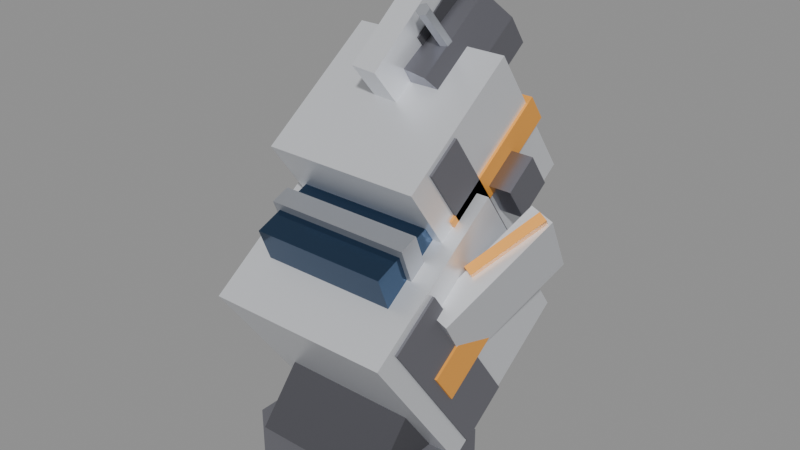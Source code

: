 # Source: wreck.blend  (saved by Blender 5.2.44; exported with 4.5.12 LTS)
import bpy
from mathutils import Matrix  # noqa: F401  (used for matrix-valued properties, if any)

bpy.ops.wm.read_factory_settings(use_empty=True)
scene = bpy.context.scene
scene.name = 'Scene'

# ---- materials (node trees are filled in below, after node groups)
mat_wreck_heatshield = bpy.data.materials.new('Wreck_HeatShield')
mat_wreck_scorch = bpy.data.materials.new('Wreck_Scorch')
mat_wreck_hull = bpy.data.materials.new('Wreck_Hull')
mat_wreck_hazard = bpy.data.materials.new('Wreck_Hazard')
mat_wreck_canopy = bpy.data.materials.new('Wreck_Canopy')
mat_wreck_frame = bpy.data.materials.new('Wreck_Frame')
mat_wreck_thruster = bpy.data.materials.new('Wreck_Thruster')
mat_wreck_wiring = bpy.data.materials.new('Wreck_Wiring')

# ---- material node trees
mat_wreck_heatshield.use_nodes = True; mat_wreck_heatshield.node_tree.nodes.clear()
_N = mat_wreck_heatshield.node_tree.nodes; _L = mat_wreck_heatshield.node_tree.links
n0 = _N.new('ShaderNodeBsdfPrincipled'); n0.name = 'Principled BSDF'; n0.location = (-200, 100)
n0.inputs[0].default_value = (0.14, 0.14, 0.16, 1.0)
n0.inputs[1].default_value = 0.1
n0.inputs[2].default_value = 0.85
n0.inputs[10].default_value = 0.005
n1 = _N.new('ShaderNodeOutputMaterial'); n1.name = 'Material Output'; n1.location = (200, 100)
_L.new(n0.outputs[0], n1.inputs[0])
n1.is_active_output = True
mat_wreck_scorch.use_nodes = True; mat_wreck_scorch.node_tree.nodes.clear()
_N = mat_wreck_scorch.node_tree.nodes; _L = mat_wreck_scorch.node_tree.links
n0 = _N.new('ShaderNodeBsdfPrincipled'); n0.name = 'Principled BSDF'; n0.location = (-200, 100)
n0.inputs[0].default_value = (0.06, 0.06, 0.07, 1.0)
n0.inputs[2].default_value = 0.9
n0.inputs[10].default_value = 0.005
n1 = _N.new('ShaderNodeOutputMaterial'); n1.name = 'Material Output'; n1.location = (200, 100)
_L.new(n0.outputs[0], n1.inputs[0])
n1.is_active_output = True
mat_wreck_hull.use_nodes = True; mat_wreck_hull.node_tree.nodes.clear()
_N = mat_wreck_hull.node_tree.nodes; _L = mat_wreck_hull.node_tree.links
n0 = _N.new('ShaderNodeBsdfPrincipled'); n0.name = 'Principled BSDF'; n0.location = (-200, 100)
n0.inputs[0].default_value = (0.82, 0.84, 0.88, 1.0)
n0.inputs[1].default_value = 0.5
n0.inputs[2].default_value = 0.35
n0.inputs[10].default_value = 0.005
n1 = _N.new('ShaderNodeOutputMaterial'); n1.name = 'Material Output'; n1.location = (200, 100)
_L.new(n0.outputs[0], n1.inputs[0])
n1.is_active_output = True
mat_wreck_hazard.use_nodes = True; mat_wreck_hazard.node_tree.nodes.clear()
_N = mat_wreck_hazard.node_tree.nodes; _L = mat_wreck_hazard.node_tree.links
n0 = _N.new('ShaderNodeBsdfPrincipled'); n0.name = 'Principled BSDF'; n0.location = (-200, 100)
n0.inputs[0].default_value = (0.94, 0.4, 0.06, 1.0)
n0.inputs[1].default_value = 0.15
n0.inputs[2].default_value = 0.45
n0.inputs[10].default_value = 0.005
n1 = _N.new('ShaderNodeOutputMaterial'); n1.name = 'Material Output'; n1.location = (200, 100)
_L.new(n0.outputs[0], n1.inputs[0])
n1.is_active_output = True
mat_wreck_canopy.use_nodes = True; mat_wreck_canopy.node_tree.nodes.clear()
_N = mat_wreck_canopy.node_tree.nodes; _L = mat_wreck_canopy.node_tree.links
n0 = _N.new('ShaderNodeBsdfPrincipled'); n0.name = 'Principled BSDF'; n0.location = (-200, 100)
n0.inputs[0].default_value = (0.04, 0.08, 0.15, 1.0)
n0.inputs[1].default_value = 0.85
n0.inputs[2].default_value = 0.15
n0.inputs[10].default_value = 0.005
n1 = _N.new('ShaderNodeOutputMaterial'); n1.name = 'Material Output'; n1.location = (200, 100)
_L.new(n0.outputs[0], n1.inputs[0])
n1.is_active_output = True
mat_wreck_frame.use_nodes = True; mat_wreck_frame.node_tree.nodes.clear()
_N = mat_wreck_frame.node_tree.nodes; _L = mat_wreck_frame.node_tree.links
n0 = _N.new('ShaderNodeBsdfPrincipled'); n0.name = 'Principled BSDF'; n0.location = (-200, 100)
n0.inputs[0].default_value = (0.46, 0.48, 0.52, 1.0)
n0.inputs[1].default_value = 0.75
n0.inputs[10].default_value = 0.005
n1 = _N.new('ShaderNodeOutputMaterial'); n1.name = 'Material Output'; n1.location = (200, 100)
_L.new(n0.outputs[0], n1.inputs[0])
n1.is_active_output = True
mat_wreck_thruster.use_nodes = True; mat_wreck_thruster.node_tree.nodes.clear()
_N = mat_wreck_thruster.node_tree.nodes; _L = mat_wreck_thruster.node_tree.links
n0 = _N.new('ShaderNodeBsdfPrincipled'); n0.name = 'Principled BSDF'; n0.location = (-200, 100)
n0.inputs[0].default_value = (0.28, 0.28, 0.32, 1.0)
n0.inputs[1].default_value = 0.9
n0.inputs[2].default_value = 0.3
n0.inputs[10].default_value = 0.005
n1 = _N.new('ShaderNodeOutputMaterial'); n1.name = 'Material Output'; n1.location = (200, 100)
_L.new(n0.outputs[0], n1.inputs[0])
n1.is_active_output = True
mat_wreck_wiring.use_nodes = True; mat_wreck_wiring.node_tree.nodes.clear()
_N = mat_wreck_wiring.node_tree.nodes; _L = mat_wreck_wiring.node_tree.links
n0 = _N.new('ShaderNodeBsdfPrincipled'); n0.name = 'Principled BSDF'; n0.location = (-200, 100)
n0.inputs[0].default_value = (0.88, 0.65, 0.12, 1.0)
n0.inputs[1].default_value = 0.2
n0.inputs[2].default_value = 0.6
n0.inputs[10].default_value = 0.005
n1 = _N.new('ShaderNodeOutputMaterial'); n1.name = 'Material Output'; n1.location = (200, 100)
_L.new(n0.outputs[0], n1.inputs[0])
n1.is_active_output = True

# ---- meshes
me_cube = bpy.data.meshes.new('Cube')
me_cube.from_pydata([(-0.36, -0.22, -0.1), (-0.36, -0.22, 0.1), (-0.36, 0.22, -0.1), (-0.36, 0.22, 0.1), (0.36, -0.22, -0.1), (0.36, -0.22, 0.1), (0.36, 0.22, -0.1), (0.36, 0.22, 0.1), (-0.28, -0.06846, -0.08788), (-0.28, -0.2829, 0.0921), (-0.28, 0.1629, 0.1879), (-0.28, -0.05154, 0.3679), (0.28, -0.06846, -0.08788), (0.28, -0.2829, 0.0921), (0.28, 0.1629, 0.1879), (0.28, -0.05154, 0.3679), (-0.38, 0.06306, 0.06223), (-0.38, -0.3729, 0.6848), (-0.38, 0.6529, 0.4752), (-0.38, 0.2169, 1.098), (0.38, 0.06306, 0.06223), (0.38, -0.3729, 0.6848), (0.38, 0.6529, 0.4752), (0.38, 0.2169, 1.098), (-0.39, 0.1282, 0.1163), (-0.39, -0.2848, 0.7061), (-0.39, 0.3248, 0.2539), (-0.39, -0.08819, 0.8437), (0.39, 0.1282, 0.1163), (0.39, -0.2848, 0.7061), (0.39, 0.3248, 0.2539), (0.39, -0.08819, 0.8437), (-0.4, 0.1502, 0.2802), (-0.4, -0.1251, 0.6734), (-0.4, 0.4451, 0.4866), (-0.4, 0.1698, 0.8798), (-0.36, 0.1502, 0.2802), (-0.36, -0.1251, 0.6734), (-0.36, 0.4451, 0.4866), (-0.36, 0.1698, 0.8798), (0.36, 0.00929, 0.3768), (0.36, -0.08248, 0.5079), (0.36, 0.4025, 0.6521), (0.36, 0.3107, 0.7832), (0.4, 0.00929, 0.3768), (0.4, -0.08248, 0.5079), (0.4, 0.4025, 0.6521), (0.4, 0.3107, 0.7832), (-0.28, -0.09186, 0.5244), (-0.28, -0.2495, 0.9352), (-0.28, 0.1695, 0.6248), (-0.28, 0.01186, 1.036), (0.28, -0.09186, 0.5244), (0.28, -0.2495, 0.9352), (0.28, 0.1695, 0.6248), (0.28, 0.01186, 1.036), (-0.3, 0.01867, 0.5616), (-0.3, -0.1534, 1.01), (-0.3, 0.09335, 0.5903), (-0.3, -0.07867, 1.038), (0.3, 0.01867, 0.5616), (0.3, -0.1534, 1.01), (0.3, 0.09335, 0.5903), (0.3, -0.07867, 1.038), (-0.32, 0.2378, 0.6858), (-0.32, -0.1293, 1.21), (-0.32, 0.7293, 1.03), (-0.32, 0.3622, 1.554), (0.32, 0.2378, 0.6858), (0.32, -0.1293, 1.21), (0.32, 0.7293, 1.03), (0.32, 0.3622, 1.554), (-0.33, 0.3065, 0.7584), (-0.33, -0.03761, 1.25), (-0.33, 0.4376, 0.8501), (-0.33, 0.09346, 1.342), (0.33, 0.3065, 0.7584), (0.33, -0.03761, 1.25), (0.33, 0.4376, 0.8501), (0.33, 0.09346, 1.342), (-0.33, 0.1451, 0.9402), (-0.33, 0.07622, 1.039), (-0.33, 0.6038, 1.261), (-0.33, 0.5349, 1.36), (0.33, 0.1451, 0.9402), (0.33, 0.07622, 1.039), (0.33, 0.6038, 1.261), (0.33, 0.5349, 1.36), (0.0, 0.4776, 1.745), (0.0, 0.15, 1.515), (0.1293, 0.5017, 1.711), (0.1293, 0.1741, 1.481), (0.2092, 0.5648, 1.62), (0.2092, 0.2372, 1.391), (0.2092, 0.6428, 1.509), (0.2092, 0.3152, 1.28), (0.1293, 0.7059, 1.419), (0.1293, 0.3783, 1.189), (0.0, 0.73, 1.385), (0.0, 0.4024, 1.155), (-0.1293, 0.7059, 1.419), (-0.1293, 0.3783, 1.189), (-0.2092, 0.6428, 1.509), (-0.2092, 0.3152, 1.28), (-0.2092, 0.5648, 1.62), (-0.2092, 0.2372, 1.391), (-0.1293, 0.5017, 1.711), (-0.1293, 0.1741, 1.481), (0.0, 0.5029, 1.731), (0.0, 0.2735, 1.571), (0.1131, 0.5298, 1.693), (0.1131, 0.3004, 1.532), (0.16, 0.5947, 1.6), (0.16, 0.3653, 1.44), (0.1131, 0.6596, 1.508), (0.1131, 0.4302, 1.347), (0.0, 0.6865, 1.469), (0.0, 0.4571, 1.309), (-0.1131, 0.6596, 1.508), (-0.1131, 0.4302, 1.347), (-0.16, 0.5947, 1.6), (-0.16, 0.3653, 1.44), (-0.1131, 0.5298, 1.693), (-0.1131, 0.3004, 1.532), (-0.07441, 0.3212, 1.173), (-0.04914, 0.006321, 1.534), (-0.05061, 0.7137, 1.513), (-0.02534, 0.3988, 1.874), (0.02534, 0.3212, 1.166), (0.05061, 0.006321, 1.527), (0.04914, 0.7137, 1.506), (0.07441, 0.3988, 1.867), (-0.07514, 0.4318, 1.366), (-0.0583, 0.2218, 1.606), (-0.06141, 0.6582, 1.562), (-0.04457, 0.4482, 1.803), (0.04457, 0.4318, 1.357), (0.06141, 0.2218, 1.598), (0.0583, 0.6582, 1.554), (0.07514, 0.4482, 1.794), (0.1107, 0.3425, 1.573), (0.1343, 0.1728, 1.742), (0.1309, 0.3337, 1.562), (0.1545, 0.164, 1.73), (0.1284, 0.316, 1.544), (0.152, 0.1463, 1.712), (0.1057, 0.3072, 1.538), (0.1293, 0.1375, 1.707), (0.08552, 0.316, 1.55), (0.1091, 0.1463, 1.718), (0.08798, 0.3337, 1.568), (0.1116, 0.164, 1.736), (0.2701, 0.1454, 0.4834), (0.3391, -0.06947, 0.7639), (0.4063, 0.5594, 0.7671), (0.4753, 0.3445, 1.048), (0.3647, 0.1355, 0.4525), (0.4337, -0.07941, 0.7329), (0.5009, 0.5495, 0.7361), (0.5699, 0.3346, 1.017), (0.3325, 0.2213, 0.7216), (0.3942, 0.06751, 0.8952), (0.4713, 0.4598, 0.8836), (0.5329, 0.306, 1.057), (0.3671, 0.214, 0.7028), (0.4287, 0.06017, 0.8764), (0.5058, 0.4525, 0.8648), (0.5675, 0.2987, 1.038), (-0.3735, 0.1352, 0.4509), (-0.428, -0.04837, 0.7073), (-0.4307, 0.5284, 0.7202), (-0.4852, 0.3448, 0.9766), (-0.3148, 0.1352, 0.4634), (-0.3693, -0.04837, 0.7198), (-0.372, 0.5284, 0.7327), (-0.4265, 0.3448, 0.9891), (-0.4554, 0.2109, 0.5452), (-0.4447, 0.0475, 0.7724), (-0.4727, 0.2571, 0.5793), (-0.462, 0.09373, 0.8064), (-0.398, 0.2263, 0.5536), (-0.3873, 0.06288, 0.7807), (-0.4153, 0.2725, 0.5876), (-0.4046, 0.1091, 0.8148), (-0.4314, 0.3634, 0.6407), (-0.5054, 0.2367, 0.8306), (-0.4316, 0.4134, 0.6739), (-0.5057, 0.2866, 0.8638), (-0.3743, 0.3534, 0.6562), (-0.4484, 0.2266, 0.8461), (-0.3746, 0.4033, 0.6894), (-0.4486, 0.2766, 0.8793), (-0.5328, 0.255, 0.609), (-0.3072, 0.255, 0.691), (-0.5283, 0.2475, 0.5968), (-0.3028, 0.2475, 0.6788), (-0.5283, 0.2325, 0.5968), (-0.3028, 0.2325, 0.6788), (-0.5328, 0.225, 0.609), (-0.3072, 0.225, 0.691), (-0.5372, 0.2325, 0.6212), (-0.3117, 0.2325, 0.7032), (-0.5372, 0.2475, 0.6212), (-0.3117, 0.2475, 0.7032), (-0.5221, 0.3075, 0.6038), (-0.3318, 0.2557, 0.6373), (-0.5218, 0.3017, 0.5933), (-0.3315, 0.2499, 0.6268), (-0.5248, 0.2901, 0.5927), (-0.3346, 0.2383, 0.6263), (-0.5282, 0.2843, 0.6027), (-0.3379, 0.2325, 0.6362), (-0.5285, 0.2901, 0.6132), (-0.3382, 0.2383, 0.6467), (-0.5254, 0.3017, 0.6137), (-0.3352, 0.2499, 0.6473), (-0.42, 0.3804, 0.9686), (-0.42, 0.2886, 1.1), (-0.42, 0.5114, 1.06), (-0.42, 0.4196, 1.191), (-0.32, 0.3804, 0.9686), (-0.32, 0.2886, 1.1), (-0.32, 0.5114, 1.06), (-0.32, 0.4196, 1.191), (0.32, 0.3804, 0.9686), (0.32, 0.2886, 1.1), (0.32, 0.5114, 1.06), (0.32, 0.4196, 1.191), (0.42, 0.3804, 0.9686), (0.42, 0.2886, 1.1), (0.42, 0.5114, 1.06), (0.42, 0.4196, 1.191)], [], [(0, 1, 3, 2), (2, 3, 7, 6), (6, 7, 5, 4), (4, 5, 1, 0), (2, 6, 4, 0), (7, 3, 1, 5), (8, 9, 11, 10), (10, 11, 15, 14), (14, 15, 13, 12), (12, 13, 9, 8), (10, 14, 12, 8), (15, 11, 9, 13), (16, 17, 19, 18), (18, 19, 23, 22), (22, 23, 21, 20), (20, 21, 17, 16), (18, 22, 20, 16), (23, 19, 17, 21), (24, 25, 27, 26), (26, 27, 31, 30), (30, 31, 29, 28), (28, 29, 25, 24), (26, 30, 28, 24), (31, 27, 25, 29), (32, 33, 35, 34), (34, 35, 39, 38), (38, 39, 37, 36), (36, 37, 33, 32), (34, 38, 36, 32), (39, 35, 33, 37), (40, 41, 43, 42), (42, 43, 47, 46), (46, 47, 45, 44), (44, 45, 41, 40), (42, 46, 44, 40), (47, 43, 41, 45), (48, 49, 51, 50), (50, 51, 55, 54), (54, 55, 53, 52), (52, 53, 49, 48), (50, 54, 52, 48), (55, 51, 49, 53), (56, 57, 59, 58), (58, 59, 63, 62), (62, 63, 61, 60), (60, 61, 57, 56), (58, 62, 60, 56), (63, 59, 57, 61), (64, 65, 67, 66), (66, 67, 71, 70), (70, 71, 69, 68), (68, 69, 65, 64), (66, 70, 68, 64), (71, 67, 65, 69), (72, 73, 75, 74), (74, 75, 79, 78), (78, 79, 77, 76), (76, 77, 73, 72), (74, 78, 76, 72), (79, 75, 73, 77), (80, 81, 83, 82), (82, 83, 87, 86), (86, 87, 85, 84), (84, 85, 81, 80), (82, 86, 84, 80), (87, 83, 81, 85), (88, 89, 91, 90), (90, 91, 93, 92), (92, 93, 95, 94), (94, 95, 97, 96), (96, 97, 99, 98), (98, 99, 101, 100), (100, 101, 103, 102), (102, 103, 105, 104), (91, 89, 107, 105, 103, 101, 99, 97, 95, 93), (104, 105, 107, 106), (106, 107, 89, 88), (88, 90, 92, 94, 96, 98, 100, 102, 104, 106), (108, 109, 111, 110), (110, 111, 113, 112), (112, 113, 115, 114), (114, 115, 117, 116), (116, 117, 119, 118), (118, 119, 121, 120), (111, 109, 123, 121, 119, 117, 115, 113), (120, 121, 123, 122), (122, 123, 109, 108), (108, 110, 112, 114, 116, 118, 120, 122), (124, 125, 127, 126), (126, 127, 131, 130), (130, 131, 129, 128), (128, 129, 125, 124), (126, 130, 128, 124), (131, 127, 125, 129), (132, 133, 135, 134), (134, 135, 139, 138), (138, 139, 137, 136), (136, 137, 133, 132), (134, 138, 136, 132), (139, 135, 133, 137), (140, 141, 143, 142), (142, 143, 145, 144), (144, 145, 147, 146), (146, 147, 149, 148), (143, 141, 151, 149, 147, 145), (148, 149, 151, 150), (150, 151, 141, 140), (140, 142, 144, 146, 148, 150), (152, 153, 155, 154), (154, 155, 159, 158), (158, 159, 157, 156), (156, 157, 153, 152), (154, 158, 156, 152), (159, 155, 153, 157), (160, 161, 163, 162), (162, 163, 167, 166), (166, 167, 165, 164), (164, 165, 161, 160), (162, 166, 164, 160), (167, 163, 161, 165), (168, 169, 171, 170), (170, 171, 175, 174), (174, 175, 173, 172), (172, 173, 169, 168), (170, 174, 172, 168), (175, 171, 169, 173), (176, 177, 179, 178), (178, 179, 183, 182), (182, 183, 181, 180), (180, 181, 177, 176), (178, 182, 180, 176), (183, 179, 177, 181), (184, 185, 187, 186), (186, 187, 191, 190), (190, 191, 189, 188), (188, 189, 185, 184), (186, 190, 188, 184), (191, 187, 185, 189), (192, 193, 195, 194), (194, 195, 197, 196), (196, 197, 199, 198), (198, 199, 201, 200), (195, 193, 203, 201, 199, 197), (200, 201, 203, 202), (202, 203, 193, 192), (192, 194, 196, 198, 200, 202), (204, 205, 207, 206), (206, 207, 209, 208), (208, 209, 211, 210), (210, 211, 213, 212), (207, 205, 215, 213, 211, 209), (212, 213, 215, 214), (214, 215, 205, 204), (204, 206, 208, 210, 212, 214), (216, 217, 219, 218), (218, 219, 223, 222), (222, 223, 221, 220), (220, 221, 217, 216), (218, 222, 220, 216), (223, 219, 217, 221), (224, 225, 227, 226), (226, 227, 231, 230), (230, 231, 229, 228), (228, 229, 225, 224), (226, 230, 228, 224), (231, 227, 225, 229)])
me_cube.polygons.foreach_set('material_index', [0, 0, 0, 0, 0, 0, 1, 1, 1, 1, 1, 1, 2, 2, 2, 2, 2, 2, 0, 0, 0, 0, 0, 0, 3, 3, 3, 3, 3, 3, 3, 3, 3, 3, 3, 3, 4, 4, 4, 4, 4, 4, 5, 5, 5, 5, 5, 5, 2, 2, 2, 2, 2, 2, 0, 0, 0, 0, 0, 0, 3, 3, 3, 3, 3, 3, 6, 6, 6, 6, 6, 6, 6, 6, 6, 6, 6, 6, 1, 1, 1, 1, 1, 1, 1, 1, 1, 1, 2, 2, 2, 2, 2, 2, 1, 1, 1, 1, 1, 1, 5, 5, 5, 5, 5, 5, 5, 5, 2, 2, 2, 2, 2, 2, 3, 3, 3, 3, 3, 3, 2, 2, 2, 2, 2, 2, 5, 5, 5, 5, 5, 5, 5, 5, 5, 5, 5, 5, 7, 7, 7, 7, 7, 7, 7, 7, 7, 7, 7, 7, 7, 7, 7, 7, 6, 6, 6, 6, 6, 6, 6, 6, 6, 6, 6, 6])
_uv = me_cube.uv_layers.new(name='UVMap')
_uv.uv.foreach_set('vector', [0.375, 0.0, 0.625, 0.0, 0.625, 0.25, 0.375, 0.25, 0.375, 0.25, 0.625, 0.25, 0.625, 0.5, 0.375, 0.5, 0.375, 0.5, 0.625, 0.5, 0.625, 0.75, 0.375, 0.75, 0.375, 0.75, 0.625, 0.75, 0.625, 1.0, 0.375, 1.0, 0.125, 0.5, 0.375, 0.5, 0.375, 0.75, 0.125, 0.75, 0.625, 0.5, 0.875, 0.5, 0.875, 0.75, 0.625, 0.75, 0.375, 0.0, 0.625, 0.0, 0.625, 0.25, 0.375, 0.25, 0.375, 0.25, 0.625, 0.25, 0.625, 0.5, 0.375, 0.5, 0.375, 0.5, 0.625, 0.5, 0.625, 0.75, 0.375, 0.75, 0.375, 0.75, 0.625, 0.75, 0.625, 1.0, 0.375, 1.0, 0.125, 0.5, 0.375, 0.5, 0.375, 0.75, 0.125, 0.75, 0.625, 0.5, 0.875, 0.5, 0.875, 0.75, 0.625, 0.75, 0.375, 0.0, 0.625, 0.0, 0.625, 0.25, 0.375, 0.25, 0.375, 0.25, 0.625, 0.25, 0.625, 0.5, 0.375, 0.5, 0.375, 0.5, 0.625, 0.5, 0.625, 0.75, 0.375, 0.75, 0.375, 0.75, 0.625, 0.75, 0.625, 1.0, 0.375, 1.0, 0.125, 0.5, 0.375, 0.5, 0.375, 0.75, 0.125, 0.75, 0.625, 0.5, 0.875, 0.5, 0.875, 0.75, 0.625, 0.75, 0.375, 0.0, 0.625, 0.0, 0.625, 0.25, 0.375, 0.25, 0.375, 0.25, 0.625, 0.25, 0.625, 0.5, 0.375, 0.5, 0.375, 0.5, 0.625, 0.5, 0.625, 0.75, 0.375, 0.75, 0.375, 0.75, 0.625, 0.75, 0.625, 1.0, 0.375, 1.0, 0.125, 0.5, 0.375, 0.5, 0.375, 0.75, 0.125, 0.75, 0.625, 0.5, 0.875, 0.5, 0.875, 0.75, 0.625, 0.75, 0.375, 0.0, 0.625, 0.0, 0.625, 0.25, 0.375, 0.25, 0.375, 0.25, 0.625, 0.25, 0.625, 0.5, 0.375, 0.5, 0.375, 0.5, 0.625, 0.5, 0.625, 0.75, 0.375, 0.75, 0.375, 0.75, 0.625, 0.75, 0.625, 1.0, 0.375, 1.0, 0.125, 0.5, 0.375, 0.5, 0.375, 0.75, 0.125, 0.75, 0.625, 0.5, 0.875, 0.5, 0.875, 0.75, 0.625, 0.75, 0.375, 0.0, 0.625, 0.0, 0.625, 0.25, 0.375, 0.25, 0.375, 0.25, 0.625, 0.25, 0.625, 0.5, 0.375, 0.5, 0.375, 0.5, 0.625, 0.5, 0.625, 0.75, 0.375, 0.75, 0.375, 0.75, 0.625, 0.75, 0.625, 1.0, 0.375, 1.0, 0.125, 0.5, 0.375, 0.5, 0.375, 0.75, 0.125, 0.75, 0.625, 0.5, 0.875, 0.5, 0.875, 0.75, 0.625, 0.75, 0.375, 0.0, 0.625, 0.0, 0.625, 0.25, 0.375, 0.25, 0.375, 0.25, 0.625, 0.25, 0.625, 0.5, 0.375, 0.5, 0.375, 0.5, 0.625, 0.5, 0.625, 0.75, 0.375, 0.75, 0.375, 0.75, 0.625, 0.75, 0.625, 1.0, 0.375, 1.0, 0.125, 0.5, 0.375, 0.5, 0.375, 0.75, 0.125, 0.75, 0.625, 0.5, 0.875, 0.5, 0.875, 0.75, 0.625, 0.75, 0.375, 0.0, 0.625, 0.0, 0.625, 0.25, 0.375, 0.25, 0.375, 0.25, 0.625, 0.25, 0.625, 0.5, 0.375, 0.5, 0.375, 0.5, 0.625, 0.5, 0.625, 0.75, 0.375, 0.75, 0.375, 0.75, 0.625, 0.75, 0.625, 1.0, 0.375, 1.0, 0.125, 0.5, 0.375, 0.5, 0.375, 0.75, 0.125, 0.75, 0.625, 0.5, 0.875, 0.5, 0.875, 0.75, 0.625, 0.75, 0.375, 0.0, 0.625, 0.0, 0.625, 0.25, 0.375, 0.25, 0.375, 0.25, 0.625, 0.25, 0.625, 0.5, 0.375, 0.5, 0.375, 0.5, 0.625, 0.5, 0.625, 0.75, 0.375, 0.75, 0.375, 0.75, 0.625, 0.75, 0.625, 1.0, 0.375, 1.0, 0.125, 0.5, 0.375, 0.5, 0.375, 0.75, 0.125, 0.75, 0.625, 0.5, 0.875, 0.5, 0.875, 0.75, 0.625, 0.75, 0.375, 0.0, 0.625, 0.0, 0.625, 0.25, 0.375, 0.25, 0.375, 0.25, 0.625, 0.25, 0.625, 0.5, 0.375, 0.5, 0.375, 0.5, 0.625, 0.5, 0.625, 0.75, 0.375, 0.75, 0.375, 0.75, 0.625, 0.75, 0.625, 1.0, 0.375, 1.0, 0.125, 0.5, 0.375, 0.5, 0.375, 0.75, 0.125, 0.75, 0.625, 0.5, 0.875, 0.5, 0.875, 0.75, 0.625, 0.75, 0.375, 0.0, 0.625, 0.0, 0.625, 0.25, 0.375, 0.25, 0.375, 0.25, 0.625, 0.25, 0.625, 0.5, 0.375, 0.5, 0.375, 0.5, 0.625, 0.5, 0.625, 0.75, 0.375, 0.75, 0.375, 0.75, 0.625, 0.75, 0.625, 1.0, 0.375, 1.0, 0.125, 0.5, 0.375, 0.5, 0.375, 0.75, 0.125, 0.75, 0.625, 0.5, 0.875, 0.5, 0.875, 0.75, 0.625, 0.75, 1.0, 0.5, 1.0, 1.0, 0.9, 1.0, 0.9, 0.5, 0.9, 0.5, 0.9, 1.0, 0.8, 1.0, 0.8, 0.5, 0.8, 0.5, 0.8, 1.0, 0.7, 1.0, 0.7, 0.5, 0.7, 0.5, 0.7, 1.0, 0.6, 1.0, 0.6, 0.5, 0.6, 0.5, 0.6, 1.0, 0.5, 1.0, 0.5, 0.5, 0.5, 0.5, 0.5, 1.0, 0.4, 1.0, 0.4, 0.5, 0.4, 0.5, 0.4, 1.0, 0.3, 1.0, 0.3, 0.5, 0.3, 0.5, 0.3, 1.0, 0.2, 1.0, 0.2, 0.5, 0.3911, 0.4442, 0.25, 0.49, 0.1089, 0.4442, 0.02175, 0.3242, 0.02175, 0.1758, 0.1089, 0.05584, 0.25, 0.01, 0.3911, 0.05584, 0.4783, 0.1758, 0.4783, 0.3242, 0.2, 0.5, 0.2, 1.0, 0.1, 1.0, 0.1, 0.5, 0.1, 0.5, 0.1, 1.0, -7.451e-08, 1.0, -7.451e-08, 0.5, 0.75, 0.49, 0.8911, 0.4442, 0.9783, 0.3242, 0.9783, 0.1758, 0.8911, 0.05584, 0.75, 0.01, 0.6089, 0.05584, 0.5217, 0.1758, 0.5217, 0.3242, 0.6089, 0.4442, 1.0, 0.5, 1.0, 1.0, 0.875, 1.0, 0.875, 0.5, 0.875, 0.5, 0.875, 1.0, 0.75, 1.0, 0.75, 0.5, 0.75, 0.5, 0.75, 1.0, 0.625, 1.0, 0.625, 0.5, 0.625, 0.5, 0.625, 1.0, 0.5, 1.0, 0.5, 0.5, 0.5, 0.5, 0.5, 1.0, 0.375, 1.0, 0.375, 0.5, 0.375, 0.5, 0.375, 1.0, 0.25, 1.0, 0.25, 0.5, 0.4197, 0.4197, 0.25, 0.49, 0.08029, 0.4197, 0.01, 0.25, 0.08029, 0.08029, 0.25, 0.01, 0.4197, 0.08029, 0.49, 0.25, 0.25, 0.5, 0.25, 1.0, 0.125, 1.0, 0.125, 0.5, 0.125, 0.5, 0.125, 1.0, 0.0, 1.0, 0.0, 0.5, 0.75, 0.49, 0.9197, 0.4197, 0.99, 0.25, 0.9197, 0.08029, 0.75, 0.01, 0.5803, 0.08029, 0.51, 0.25, 0.5803, 0.4197, 0.375, 0.0, 0.625, 0.0, 0.625, 0.25, 0.375, 0.25, 0.375, 0.25, 0.625, 0.25, 0.625, 0.5, 0.375, 0.5, 0.375, 0.5, 0.625, 0.5, 0.625, 0.75, 0.375, 0.75, 0.375, 0.75, 0.625, 0.75, 0.625, 1.0, 0.375, 1.0, 0.125, 0.5, 0.375, 0.5, 0.375, 0.75, 0.125, 0.75, 0.625, 0.5, 0.875, 0.5, 0.875, 0.75, 0.625, 0.75, 0.375, 0.0, 0.625, 0.0, 0.625, 0.25, 0.375, 0.25, 0.375, 0.25, 0.625, 0.25, 0.625, 0.5, 0.375, 0.5, 0.375, 0.5, 0.625, 0.5, 0.625, 0.75, 0.375, 0.75, 0.375, 0.75, 0.625, 0.75, 0.625, 1.0, 0.375, 1.0, 0.125, 0.5, 0.375, 0.5, 0.375, 0.75, 0.125, 0.75, 0.625, 0.5, 0.875, 0.5, 0.875, 0.75, 0.625, 0.75, 1.0, 0.5, 1.0, 1.0, 0.8333, 1.0, 0.8333, 0.5, 0.8333, 0.5, 0.8333, 1.0, 0.6667, 1.0, 0.6667, 0.5, 0.6667, 0.5, 0.6667, 1.0, 0.5, 1.0, 0.5, 0.5, 0.5, 0.5, 0.5, 1.0, 0.3333, 1.0, 0.3333, 0.5, 0.4578, 0.37, 0.25, 0.49, 0.04215, 0.37, 0.04215, 0.13, 0.25, 0.01, 0.4578, 0.13, 0.3333, 0.5, 0.3333, 1.0, 0.1667, 1.0, 0.1667, 0.5, 0.1667, 0.5, 0.1667, 1.0, -8.941e-08, 1.0, -8.941e-08, 0.5, 0.75, 0.49, 0.9578, 0.37, 0.9578, 0.13, 0.75, 0.01, 0.5422, 0.13, 0.5422, 0.37, 0.375, 0.0, 0.625, 0.0, 0.625, 0.25, 0.375, 0.25, 0.375, 0.25, 0.625, 0.25, 0.625, 0.5, 0.375, 0.5, 0.375, 0.5, 0.625, 0.5, 0.625, 0.75, 0.375, 0.75, 0.375, 0.75, 0.625, 0.75, 0.625, 1.0, 0.375, 1.0, 0.125, 0.5, 0.375, 0.5, 0.375, 0.75, 0.125, 0.75, 0.625, 0.5, 0.875, 0.5, 0.875, 0.75, 0.625, 0.75, 0.375, 0.0, 0.625, 0.0, 0.625, 0.25, 0.375, 0.25, 0.375, 0.25, 0.625, 0.25, 0.625, 0.5, 0.375, 0.5, 0.375, 0.5, 0.625, 0.5, 0.625, 0.75, 0.375, 0.75, 0.375, 0.75, 0.625, 0.75, 0.625, 1.0, 0.375, 1.0, 0.125, 0.5, 0.375, 0.5, 0.375, 0.75, 0.125, 0.75, 0.625, 0.5, 0.875, 0.5, 0.875, 0.75, 0.625, 0.75, 0.375, 0.0, 0.625, 0.0, 0.625, 0.25, 0.375, 0.25, 0.375, 0.25, 0.625, 0.25, 0.625, 0.5, 0.375, 0.5, 0.375, 0.5, 0.625, 0.5, 0.625, 0.75, 0.375, 0.75, 0.375, 0.75, 0.625, 0.75, 0.625, 1.0, 0.375, 1.0, 0.125, 0.5, 0.375, 0.5, 0.375, 0.75, 0.125, 0.75, 0.625, 0.5, 0.875, 0.5, 0.875, 0.75, 0.625, 0.75, 0.375, 0.0, 0.625, 0.0, 0.625, 0.25, 0.375, 0.25, 0.375, 0.25, 0.625, 0.25, 0.625, 0.5, 0.375, 0.5, 0.375, 0.5, 0.625, 0.5, 0.625, 0.75, 0.375, 0.75, 0.375, 0.75, 0.625, 0.75, 0.625, 1.0, 0.375, 1.0, 0.125, 0.5, 0.375, 0.5, 0.375, 0.75, 0.125, 0.75, 0.625, 0.5, 0.875, 0.5, 0.875, 0.75, 0.625, 0.75, 0.375, 0.0, 0.625, 0.0, 0.625, 0.25, 0.375, 0.25, 0.375, 0.25, 0.625, 0.25, 0.625, 0.5, 0.375, 0.5, 0.375, 0.5, 0.625, 0.5, 0.625, 0.75, 0.375, 0.75, 0.375, 0.75, 0.625, 0.75, 0.625, 1.0, 0.375, 1.0, 0.125, 0.5, 0.375, 0.5, 0.375, 0.75, 0.125, 0.75, 0.625, 0.5, 0.875, 0.5, 0.875, 0.75, 0.625, 0.75, 1.0, 0.5, 1.0, 1.0, 0.8333, 1.0, 0.8333, 0.5, 0.8333, 0.5, 0.8333, 1.0, 0.6667, 1.0, 0.6667, 0.5, 0.6667, 0.5, 0.6667, 1.0, 0.5, 1.0, 0.5, 0.5, 0.5, 0.5, 0.5, 1.0, 0.3333, 1.0, 0.3333, 0.5, 0.4578, 0.37, 0.25, 0.49, 0.04215, 0.37, 0.04215, 0.13, 0.25, 0.01, 0.4578, 0.13, 0.3333, 0.5, 0.3333, 1.0, 0.1667, 1.0, 0.1667, 0.5, 0.1667, 0.5, 0.1667, 1.0, -8.941e-08, 1.0, -8.941e-08, 0.5, 0.75, 0.49, 0.9578, 0.37, 0.9578, 0.13, 0.75, 0.01, 0.5422, 0.13, 0.5422, 0.37, 1.0, 0.5, 1.0, 1.0, 0.8333, 1.0, 0.8333, 0.5, 0.8333, 0.5, 0.8333, 1.0, 0.6667, 1.0, 0.6667, 0.5, 0.6667, 0.5, 0.6667, 1.0, 0.5, 1.0, 0.5, 0.5, 0.5, 0.5, 0.5, 1.0, 0.3333, 1.0, 0.3333, 0.5, 0.4578, 0.37, 0.25, 0.49, 0.04215, 0.37, 0.04215, 0.13, 0.25, 0.01, 0.4578, 0.13, 0.3333, 0.5, 0.3333, 1.0, 0.1667, 1.0, 0.1667, 0.5, 0.1667, 0.5, 0.1667, 1.0, -8.941e-08, 1.0, -8.941e-08, 0.5, 0.75, 0.49, 0.9578, 0.37, 0.9578, 0.13, 0.75, 0.01, 0.5422, 0.13, 0.5422, 0.37, 0.375, 0.0, 0.625, 0.0, 0.625, 0.25, 0.375, 0.25, 0.375, 0.25, 0.625, 0.25, 0.625, 0.5, 0.375, 0.5, 0.375, 0.5, 0.625, 0.5, 0.625, 0.75, 0.375, 0.75, 0.375, 0.75, 0.625, 0.75, 0.625, 1.0, 0.375, 1.0, 0.125, 0.5, 0.375, 0.5, 0.375, 0.75, 0.125, 0.75, 0.625, 0.5, 0.875, 0.5, 0.875, 0.75, 0.625, 0.75, 0.375, 0.0, 0.625, 0.0, 0.625, 0.25, 0.375, 0.25, 0.375, 0.25, 0.625, 0.25, 0.625, 0.5, 0.375, 0.5, 0.375, 0.5, 0.625, 0.5, 0.625, 0.75, 0.375, 0.75, 0.375, 0.75, 0.625, 0.75, 0.625, 1.0, 0.375, 1.0, 0.125, 0.5, 0.375, 0.5, 0.375, 0.75, 0.125, 0.75, 0.625, 0.5, 0.875, 0.5, 0.875, 0.75, 0.625, 0.75])
me_cube.materials.append(mat_wreck_heatshield)
me_cube.materials.append(mat_wreck_scorch)
me_cube.materials.append(mat_wreck_hull)
me_cube.materials.append(mat_wreck_hazard)
me_cube.materials.append(mat_wreck_canopy)
me_cube.materials.append(mat_wreck_frame)
me_cube.materials.append(mat_wreck_thruster)
me_cube.materials.append(mat_wreck_wiring)
me_cube.update()

# ---- objects
ob_spaceship_wreck = bpy.data.objects.new('Spaceship_Wreck', me_cube)

# ---- transforms, parenting, visibility, modifiers, constraints
ob_spaceship_wreck.location = (0.0, -0.22, 0.1)

# ---- collection membership
scene.collection.objects.link(ob_spaceship_wreck)

# ---- scene / render settings (as saved in the file)
scene.frame_start = 1; scene.frame_end = 250; scene.frame_set(1)
scene.render.engine = 'BLENDER_EEVEE_NEXT'
scene.render.bake_bias = 0.0
scene.render.bake_samples = 0
scene.render.compositor_device = 'GPU'
scene.eevee.use_volume_custom_range = False
scene.eevee.fast_gi_thickness_near = 0.1
scene.eevee.fast_gi_thickness_far = 0.0
scene.eevee.ray_tracing_options.screen_trace_thickness = 0.1
bpy.context.view_layer.update()

# ---- added for rendering (the .blend has no active camera and no usable light): camera, sun + grey world if the file has none
cam_auto = bpy.data.cameras.new('AutoCamera')
cam_auto.lens = 50.0
cam_auto.sensor_width = 36.0
cam_auto.clip_end = 1000.0
ob_auto_camera = bpy.data.objects.new('AutoCamera', cam_auto)
scene.collection.objects.link(ob_auto_camera)
ob_auto_camera.location = (2.34601, -2.83701, 2.8509)
ob_auto_camera.rotation_euler = (1.09748, -7.21219e-08, 0.694738)
scene.camera = ob_auto_camera
light_auto_sun = bpy.data.lights.new('AutoSun', 'SUN')
light_auto_sun.energy = 3.0
light_auto_sun.angle = 0.0523599
ob_auto_sun = bpy.data.objects.new('AutoSun', light_auto_sun)
scene.collection.objects.link(ob_auto_sun)
ob_auto_sun.rotation_euler = (0.872665, 0.174533, 0.523599)
if scene.world is None:
    world_auto = bpy.data.worlds.new('AutoWorld')
    world_auto.color = (0.3, 0.3, 0.3)
    scene.world = world_auto
bpy.context.view_layer.update()
